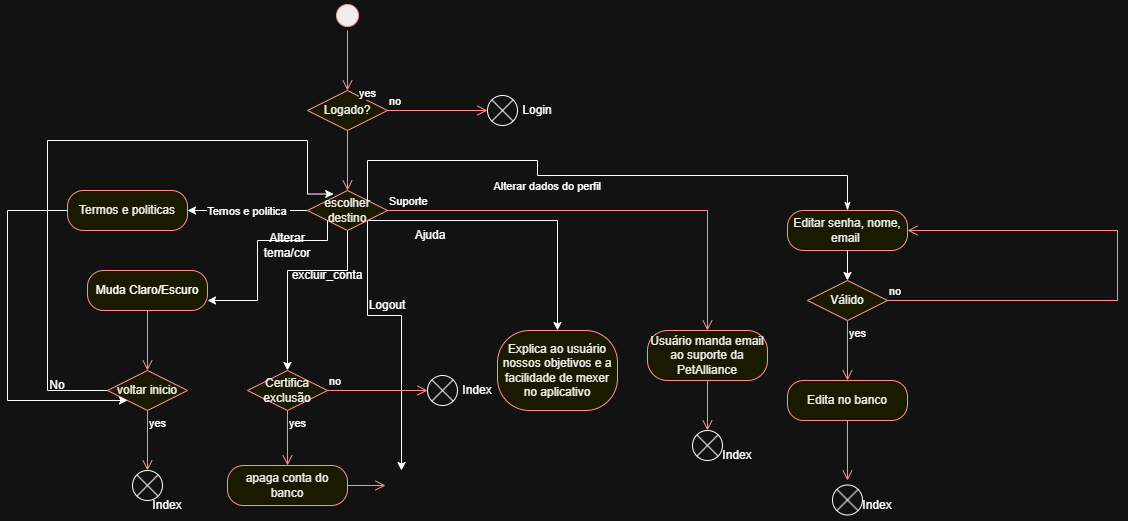

The diagram above was exported from draw.io. Its source (the exported page's mxGraphModel, read from the mxfile embedded in the PNG):
<mxGraphModel dx="1426" dy="777" grid="1" gridSize="10" guides="1" tooltips="1" connect="1" arrows="1" fold="1" page="1" pageScale="1" pageWidth="827" pageHeight="1169" math="0" shadow="0">
  <root>
    <mxCell id="0" />
    <mxCell id="1" parent="0" />
    <mxCell id="dPZBp0ulS3BAHAay2hxe-1" parent="1" style="ellipse;html=1;shape=startState;fillColor=#000000;strokeColor=#ff0000;" value="" vertex="1">
      <mxGeometry height="30" width="30" x="345" y="70" as="geometry" />
    </mxCell>
    <mxCell id="dPZBp0ulS3BAHAay2hxe-2" edge="1" parent="1" source="dPZBp0ulS3BAHAay2hxe-1" style="edgeStyle=orthogonalEdgeStyle;html=1;verticalAlign=bottom;endArrow=open;endSize=8;strokeColor=#ff0000;rounded=0;" target="dPZBp0ulS3BAHAay2hxe-3" value="">
      <mxGeometry relative="1" as="geometry">
        <mxPoint x="364" y="160" as="targetPoint" />
      </mxGeometry>
    </mxCell>
    <mxCell id="dPZBp0ulS3BAHAay2hxe-3" parent="1" style="rhombus;whiteSpace=wrap;html=1;fontColor=#000000;fillColor=#ffffc0;strokeColor=#ff0000;" value="Logado?" vertex="1">
      <mxGeometry height="40" width="80" x="320" y="160" as="geometry" />
    </mxCell>
    <mxCell id="dPZBp0ulS3BAHAay2hxe-4" edge="1" parent="1" source="dPZBp0ulS3BAHAay2hxe-3" style="edgeStyle=orthogonalEdgeStyle;html=1;align=left;verticalAlign=bottom;endArrow=open;endSize=8;strokeColor=#ff0000;rounded=0;" value="no">
      <mxGeometry relative="1" x="-1" as="geometry">
        <mxPoint x="500" y="180" as="targetPoint" />
      </mxGeometry>
    </mxCell>
    <mxCell id="dPZBp0ulS3BAHAay2hxe-5" edge="1" parent="1" source="dPZBp0ulS3BAHAay2hxe-3" style="edgeStyle=orthogonalEdgeStyle;html=1;align=left;verticalAlign=top;endArrow=open;endSize=8;strokeColor=#ff0000;rounded=0;" value="yes">
      <mxGeometry relative="1" x="-1" y="51" as="geometry">
        <mxPoint x="-41" y="-50" as="offset" />
        <mxPoint x="360" y="260" as="targetPoint" />
      </mxGeometry>
    </mxCell>
    <mxCell id="dPZBp0ulS3BAHAay2hxe-6" parent="1" style="shape=sumEllipse;perimeter=ellipsePerimeter;html=1;backgroundOutline=1;" value="" vertex="1">
      <mxGeometry height="30" width="30" x="500" y="165" as="geometry" />
    </mxCell>
    <mxCell id="dPZBp0ulS3BAHAay2hxe-7" parent="1" style="text;html=1;whiteSpace=wrap;strokeColor=none;fillColor=none;align=center;verticalAlign=middle;rounded=0;" value="Login" vertex="1">
      <mxGeometry height="30" width="60" x="520" y="165" as="geometry" />
    </mxCell>
    <mxCell id="l0fKHBX72xz4PBcGZTvi-2" edge="1" parent="1" source="bACjyR5ZjpIv8QYNqACZ-1" style="edgeStyle=orthogonalEdgeStyle;rounded=0;orthogonalLoop=1;jettySize=auto;html=1;" value="">
      <mxGeometry relative="1" as="geometry">
        <mxPoint x="200" y="280" as="targetPoint" />
      </mxGeometry>
    </mxCell>
    <mxCell id="l0fKHBX72xz4PBcGZTvi-3" connectable="0" parent="l0fKHBX72xz4PBcGZTvi-2" style="edgeLabel;html=1;align=center;verticalAlign=middle;resizable=0;points=[];rotation=0;" value="Ternos e politica&amp;nbsp;" vertex="1">
      <mxGeometry relative="1" x="-0.5167" y="4" as="geometry">
        <mxPoint x="-31" y="-4" as="offset" />
      </mxGeometry>
    </mxCell>
    <mxCell id="l0fKHBX72xz4PBcGZTvi-6" edge="1" parent="1" source="bACjyR5ZjpIv8QYNqACZ-1" style="edgeStyle=orthogonalEdgeStyle;rounded=0;orthogonalLoop=1;jettySize=auto;html=1;" value="">
      <mxGeometry relative="1" as="geometry">
        <Array as="points">
          <mxPoint x="380" y="385" />
          <mxPoint x="414" y="385" />
        </Array>
        <mxPoint x="414" y="540.0333704529041" as="targetPoint" />
      </mxGeometry>
    </mxCell>
    <mxCell id="l0fKHBX72xz4PBcGZTvi-13" edge="1" parent="1" source="bACjyR5ZjpIv8QYNqACZ-1" style="edgeStyle=orthogonalEdgeStyle;rounded=0;orthogonalLoop=1;jettySize=auto;html=1;">
      <mxGeometry relative="1" as="geometry">
        <Array as="points">
          <mxPoint x="360" y="340" />
          <mxPoint x="300" y="340" />
        </Array>
        <mxPoint x="300" y="440" as="targetPoint" />
      </mxGeometry>
    </mxCell>
    <mxCell id="l0fKHBX72xz4PBcGZTvi-21" edge="1" parent="1" source="bACjyR5ZjpIv8QYNqACZ-1" style="edgeStyle=orthogonalEdgeStyle;rounded=0;orthogonalLoop=1;jettySize=auto;html=1;entryX=1;entryY=0.75;entryDx=0;entryDy=0;" target="l0fKHBX72xz4PBcGZTvi-19">
      <mxGeometry relative="1" as="geometry">
        <Array as="points">
          <mxPoint x="340" y="310" />
          <mxPoint x="270" y="310" />
          <mxPoint x="270" y="370" />
        </Array>
      </mxGeometry>
    </mxCell>
    <mxCell id="wT5EFWalVmWWJpnFJDn6-5" edge="1" parent="1" source="bACjyR5ZjpIv8QYNqACZ-1" style="edgeStyle=orthogonalEdgeStyle;rounded=0;orthogonalLoop=1;jettySize=auto;html=1;exitX=1;exitY=1;exitDx=0;exitDy=0;entryX=0.5;entryY=0;entryDx=0;entryDy=0;" target="wT5EFWalVmWWJpnFJDn6-4">
      <mxGeometry relative="1" as="geometry" />
    </mxCell>
    <mxCell id="bACjyR5ZjpIv8QYNqACZ-1" parent="1" style="rhombus;whiteSpace=wrap;html=1;fontColor=#000000;fillColor=#ffffc0;strokeColor=#ff0000;" value="escolher destino" vertex="1">
      <mxGeometry height="40" width="80" x="320" y="260" as="geometry" />
    </mxCell>
    <mxCell id="bACjyR5ZjpIv8QYNqACZ-2" edge="1" parent="1" source="bACjyR5ZjpIv8QYNqACZ-1" style="edgeStyle=orthogonalEdgeStyle;html=1;align=left;verticalAlign=bottom;endArrow=open;endSize=8;strokeColor=#ff0000;rounded=0;entryX=0.5;entryY=0;entryDx=0;entryDy=0;" target="wT5EFWalVmWWJpnFJDn6-1" value="Suporte">
      <mxGeometry relative="1" x="-1" as="geometry">
        <mxPoint x="544.3933982822141" y="314.3933982822142" as="targetPoint" />
      </mxGeometry>
    </mxCell>
    <mxCell id="l0fKHBX72xz4PBcGZTvi-8" parent="1" style="text;html=1;whiteSpace=wrap;strokeColor=none;fillColor=none;align=center;verticalAlign=middle;rounded=0;" value="Logout" vertex="1">
      <mxGeometry height="30" width="60" x="370" y="360" as="geometry" />
    </mxCell>
    <mxCell id="l0fKHBX72xz4PBcGZTvi-11" parent="1" style="rounded=1;whiteSpace=wrap;html=1;arcSize=40;fontColor=#000000;fillColor=#ffffc0;strokeColor=#ff0000;" value="apaga conta do banco" vertex="1">
      <mxGeometry height="40" width="120" x="240" y="535" as="geometry" />
    </mxCell>
    <mxCell id="l0fKHBX72xz4PBcGZTvi-12" edge="1" parent="1" source="l0fKHBX72xz4PBcGZTvi-11" style="edgeStyle=orthogonalEdgeStyle;html=1;verticalAlign=bottom;endArrow=open;endSize=8;strokeColor=#ff0000;rounded=0;entryX=0;entryY=0.5;entryDx=0;entryDy=0;" value="">
      <mxGeometry relative="1" as="geometry">
        <mxPoint x="398" y="555" as="targetPoint" />
      </mxGeometry>
    </mxCell>
    <mxCell id="l0fKHBX72xz4PBcGZTvi-15" parent="1" style="text;html=1;whiteSpace=wrap;strokeColor=none;fillColor=none;align=center;verticalAlign=middle;rounded=0;" value="excluir_conta" vertex="1">
      <mxGeometry height="30" width="60" x="310" y="330" as="geometry" />
    </mxCell>
    <mxCell id="l0fKHBX72xz4PBcGZTvi-19" parent="1" style="rounded=1;whiteSpace=wrap;html=1;arcSize=40;fontColor=#000000;fillColor=#ffffc0;strokeColor=#ff0000;" value="&lt;div&gt;&lt;font style=&quot;color: light-dark(rgb(158, 158, 158), rgb(255, 255, 255));&quot;&gt;Muda Claro/Escuro&lt;/font&gt;&lt;/div&gt;" vertex="1">
      <mxGeometry height="40" width="120" x="100" y="340" as="geometry" />
    </mxCell>
    <mxCell id="l0fKHBX72xz4PBcGZTvi-20" edge="1" parent="1" source="l0fKHBX72xz4PBcGZTvi-19" style="edgeStyle=orthogonalEdgeStyle;html=1;verticalAlign=bottom;endArrow=open;endSize=8;strokeColor=#ff0000;rounded=0;" value="">
      <mxGeometry relative="1" as="geometry">
        <mxPoint x="160" y="440" as="targetPoint" />
      </mxGeometry>
    </mxCell>
    <mxCell id="a5C8kz8eYLj9C7IkvHjn-7" edge="1" parent="1" source="a5C8kz8eYLj9C7IkvHjn-1" style="edgeStyle=orthogonalEdgeStyle;rounded=0;orthogonalLoop=1;jettySize=auto;html=1;entryX=0.327;entryY=0.088;entryDx=0;entryDy=0;entryPerimeter=0;" target="bACjyR5ZjpIv8QYNqACZ-1">
      <mxGeometry relative="1" as="geometry">
        <Array as="points">
          <mxPoint x="60" y="460" />
          <mxPoint x="60" y="210" />
          <mxPoint x="320" y="210" />
          <mxPoint x="320" y="264" />
        </Array>
        <mxPoint x="70" y="147" as="targetPoint" />
      </mxGeometry>
    </mxCell>
    <mxCell id="a5C8kz8eYLj9C7IkvHjn-1" parent="1" style="rhombus;whiteSpace=wrap;html=1;fontColor=#000000;fillColor=#ffffc0;strokeColor=#ff0000;" value="voltar inicio" vertex="1">
      <mxGeometry height="40" width="80" x="120" y="440" as="geometry" />
    </mxCell>
    <mxCell id="a5C8kz8eYLj9C7IkvHjn-2" edge="1" parent="1" source="a5C8kz8eYLj9C7IkvHjn-1" style="edgeStyle=orthogonalEdgeStyle;html=1;align=left;verticalAlign=top;endArrow=open;endSize=8;strokeColor=#ff0000;rounded=0;" value="yes">
      <mxGeometry relative="1" x="-1" as="geometry">
        <mxPoint x="160" y="540" as="targetPoint" />
      </mxGeometry>
    </mxCell>
    <mxCell id="a5C8kz8eYLj9C7IkvHjn-3" parent="1" style="shape=sumEllipse;perimeter=ellipsePerimeter;html=1;backgroundOutline=1;" value="" vertex="1">
      <mxGeometry height="30" width="30" x="145" y="540" as="geometry" />
    </mxCell>
    <mxCell id="a5C8kz8eYLj9C7IkvHjn-4" parent="1" style="text;html=1;whiteSpace=wrap;strokeColor=none;fillColor=none;align=center;verticalAlign=middle;rounded=0;" value="Index" vertex="1">
      <mxGeometry height="30" width="60" x="150" y="560" as="geometry" />
    </mxCell>
    <mxCell id="a5C8kz8eYLj9C7IkvHjn-6" parent="1" style="text;html=1;whiteSpace=wrap;strokeColor=none;fillColor=none;align=center;verticalAlign=middle;rounded=0;" value="Alterar tema/cor" vertex="1">
      <mxGeometry height="30" width="60" x="270" y="300" as="geometry" />
    </mxCell>
    <mxCell id="a5C8kz8eYLj9C7IkvHjn-8" parent="1" style="text;html=1;whiteSpace=wrap;strokeColor=none;fillColor=none;align=center;verticalAlign=middle;rounded=0;" value="No" vertex="1">
      <mxGeometry height="30" width="60" x="40" y="440" as="geometry" />
    </mxCell>
    <mxCell id="W8OPF91K4xgoVSkjhRMO-1" parent="1" style="rhombus;whiteSpace=wrap;html=1;fontColor=#000000;fillColor=#ffffc0;strokeColor=#ff0000;" value="Certifica exclusão" vertex="1">
      <mxGeometry height="40" width="80" x="260" y="440" as="geometry" />
    </mxCell>
    <mxCell id="skjftdCJbiUGTbTMPqIg-1" edge="1" parent="1" style="edgeStyle=orthogonalEdgeStyle;rounded=0;orthogonalLoop=1;jettySize=auto;html=1;entryX=1;entryY=0;entryDx=0;entryDy=0;endArrow=none;endFill=0;startArrow=classicThin;startFill=1;" target="bACjyR5ZjpIv8QYNqACZ-1">
      <mxGeometry relative="1" as="geometry">
        <Array as="points">
          <mxPoint x="550" y="245" />
          <mxPoint x="550" y="230" />
          <mxPoint x="380" y="230" />
        </Array>
        <mxPoint x="860" y="280" as="sourcePoint" />
      </mxGeometry>
    </mxCell>
    <mxCell id="skjftdCJbiUGTbTMPqIg-2" connectable="0" parent="skjftdCJbiUGTbTMPqIg-1" style="edgeLabel;html=1;align=center;verticalAlign=middle;resizable=0;points=[];" value="&lt;div&gt;&lt;font style=&quot;color: light-dark(rgb(158, 158, 158), rgb(255, 255, 255));&quot;&gt;&amp;nbsp; Alterar dados do perfil&lt;/font&gt;&lt;/div&gt;" vertex="1">
      <mxGeometry relative="1" x="-0.0303" as="geometry">
        <mxPoint x="-63" y="10" as="offset" />
      </mxGeometry>
    </mxCell>
    <mxCell id="W8OPF91K4xgoVSkjhRMO-2" edge="1" parent="1" source="W8OPF91K4xgoVSkjhRMO-1" style="edgeStyle=orthogonalEdgeStyle;html=1;align=left;verticalAlign=bottom;endArrow=open;endSize=8;strokeColor=#ff0000;rounded=0;" value="no">
      <mxGeometry relative="1" x="-1" as="geometry">
        <mxPoint x="440" y="460" as="targetPoint" />
      </mxGeometry>
    </mxCell>
    <mxCell id="W8OPF91K4xgoVSkjhRMO-4" parent="1" style="shape=sumEllipse;perimeter=ellipsePerimeter;html=1;backgroundOutline=1;" value="" vertex="1">
      <mxGeometry height="30" width="30" x="440" y="445" as="geometry" />
    </mxCell>
    <mxCell id="W8OPF91K4xgoVSkjhRMO-3" edge="1" parent="1" source="W8OPF91K4xgoVSkjhRMO-1" style="edgeStyle=orthogonalEdgeStyle;html=1;align=left;verticalAlign=top;endArrow=open;endSize=8;strokeColor=#ff0000;rounded=0;entryX=0.5;entryY=0;entryDx=0;entryDy=0;" target="l0fKHBX72xz4PBcGZTvi-11" value="yes">
      <mxGeometry relative="1" x="-1" as="geometry">
        <mxPoint x="300" y="530" as="targetPoint" />
      </mxGeometry>
    </mxCell>
    <mxCell id="W8OPF91K4xgoVSkjhRMO-5" parent="1" style="text;html=1;whiteSpace=wrap;strokeColor=none;fillColor=none;align=center;verticalAlign=middle;rounded=0;" value="Index" vertex="1">
      <mxGeometry height="30" width="60" x="460" y="445" as="geometry" />
    </mxCell>
    <mxCell id="wT5EFWalVmWWJpnFJDn6-1" parent="1" style="rounded=1;whiteSpace=wrap;html=1;arcSize=40;fontColor=#000000;fillColor=#ffffc0;strokeColor=#ff0000;" value="Usuário manda email ao suporte da PetAlliance" vertex="1">
      <mxGeometry height="50" width="120" x="660" y="400" as="geometry" />
    </mxCell>
    <mxCell id="skjftdCJbiUGTbTMPqIg-6" parent="1" style="rounded=1;whiteSpace=wrap;html=1;arcSize=40;fontColor=#000000;fillColor=#ffffc0;strokeColor=#ff0000;" value="Termos e politicas" vertex="1">
      <mxGeometry height="40" width="120" x="80" y="260" as="geometry" />
    </mxCell>
    <mxCell id="skjftdCJbiUGTbTMPqIg-8" edge="1" parent="1" source="skjftdCJbiUGTbTMPqIg-6" style="edgeStyle=orthogonalEdgeStyle;rounded=0;orthogonalLoop=1;jettySize=auto;html=1;entryX=0;entryY=1;entryDx=0;entryDy=0;" target="a5C8kz8eYLj9C7IkvHjn-1">
      <mxGeometry relative="1" as="geometry">
        <Array as="points">
          <mxPoint x="20" y="280" />
          <mxPoint x="20" y="470" />
        </Array>
        <mxPoint x="330" y="640" as="targetPoint" />
      </mxGeometry>
    </mxCell>
    <mxCell id="wT5EFWalVmWWJpnFJDn6-2" edge="1" parent="1" source="wT5EFWalVmWWJpnFJDn6-1" style="edgeStyle=orthogonalEdgeStyle;html=1;verticalAlign=bottom;endArrow=open;endSize=8;strokeColor=#ff0000;rounded=0;" value="">
      <mxGeometry relative="1" as="geometry">
        <mxPoint x="720" y="500" as="targetPoint" />
      </mxGeometry>
    </mxCell>
    <mxCell id="wT5EFWalVmWWJpnFJDn6-4" parent="1" style="rounded=1;whiteSpace=wrap;html=1;arcSize=40;fontColor=#000000;fillColor=#ffffc0;strokeColor=#ff0000;" value="Explica ao usuário nossos objetivos e a facilidade de mexer no aplicativo" vertex="1">
      <mxGeometry height="80" width="120" x="510" y="400" as="geometry" />
    </mxCell>
    <mxCell id="wT5EFWalVmWWJpnFJDn6-6" parent="1" style="text;html=1;whiteSpace=wrap;strokeColor=none;fillColor=none;align=center;verticalAlign=middle;rounded=0;" value="Ajuda" vertex="1">
      <mxGeometry height="30" width="60" x="413" y="290" as="geometry" />
    </mxCell>
    <mxCell id="_F9Dr6ulDzjA1BDjI2tj-4" edge="1" parent="1" source="OvnR7v6hesx0CApuxx2U-1" style="edgeStyle=orthogonalEdgeStyle;rounded=0;orthogonalLoop=1;jettySize=auto;html=1;entryX=0.5;entryY=0;entryDx=0;entryDy=0;" target="_F9Dr6ulDzjA1BDjI2tj-1">
      <mxGeometry relative="1" as="geometry" />
    </mxCell>
    <mxCell id="OvnR7v6hesx0CApuxx2U-1" parent="1" style="rounded=1;whiteSpace=wrap;html=1;arcSize=40;fontColor=#000000;fillColor=#ffffc0;strokeColor=#ff0000;" value="Editar senha, nome, email&amp;nbsp;" vertex="1">
      <mxGeometry height="40" width="120" x="800" y="280" as="geometry" />
    </mxCell>
    <mxCell id="_F9Dr6ulDzjA1BDjI2tj-1" parent="1" style="rhombus;whiteSpace=wrap;html=1;fontColor=#000000;fillColor=#ffffc0;strokeColor=#ff0000;" value="Válido" vertex="1">
      <mxGeometry height="40" width="80" x="820" y="350" as="geometry" />
    </mxCell>
    <mxCell id="_F9Dr6ulDzjA1BDjI2tj-2" edge="1" parent="1" source="_F9Dr6ulDzjA1BDjI2tj-1" style="edgeStyle=orthogonalEdgeStyle;html=1;align=left;verticalAlign=bottom;endArrow=open;endSize=8;strokeColor=#ff0000;rounded=0;entryX=1;entryY=0.5;entryDx=0;entryDy=0;" target="OvnR7v6hesx0CApuxx2U-1" value="no">
      <mxGeometry relative="1" x="-1" as="geometry">
        <Array as="points">
          <mxPoint x="1130" y="370" />
          <mxPoint x="1130" y="300" />
        </Array>
        <mxPoint x="1007" y="370" as="targetPoint" />
      </mxGeometry>
    </mxCell>
    <mxCell id="_F9Dr6ulDzjA1BDjI2tj-3" edge="1" parent="1" source="_F9Dr6ulDzjA1BDjI2tj-1" style="edgeStyle=orthogonalEdgeStyle;html=1;align=left;verticalAlign=top;endArrow=open;endSize=8;strokeColor=#ff0000;rounded=0;" value="yes">
      <mxGeometry relative="1" x="-1" as="geometry">
        <mxPoint x="860" y="450" as="targetPoint" />
      </mxGeometry>
    </mxCell>
    <mxCell id="_F9Dr6ulDzjA1BDjI2tj-5" parent="1" style="rounded=1;whiteSpace=wrap;html=1;arcSize=40;fontColor=#000000;fillColor=#ffffc0;strokeColor=#ff0000;" value="Edita no banco" vertex="1">
      <mxGeometry height="40" width="120" x="800" y="450" as="geometry" />
    </mxCell>
    <mxCell id="_F9Dr6ulDzjA1BDjI2tj-6" edge="1" parent="1" source="_F9Dr6ulDzjA1BDjI2tj-5" style="edgeStyle=orthogonalEdgeStyle;html=1;verticalAlign=bottom;endArrow=open;endSize=8;strokeColor=#ff0000;rounded=0;" value="">
      <mxGeometry relative="1" as="geometry">
        <mxPoint x="860" y="550" as="targetPoint" />
      </mxGeometry>
    </mxCell>
    <mxCell id="OvnR7v6hesx0CApuxx2U-5" parent="1" style="shape=sumEllipse;perimeter=ellipsePerimeter;html=1;backgroundOutline=1;" value="" vertex="1">
      <mxGeometry height="30" width="30" x="845" y="554.5" as="geometry" />
    </mxCell>
    <mxCell id="OvnR7v6hesx0CApuxx2U-6" parent="1" style="shape=sumEllipse;perimeter=ellipsePerimeter;html=1;backgroundOutline=1;" value="" vertex="1">
      <mxGeometry height="30" width="30" x="705" y="500" as="geometry" />
    </mxCell>
    <mxCell id="OvnR7v6hesx0CApuxx2U-7" parent="1" style="text;html=1;whiteSpace=wrap;strokeColor=none;fillColor=none;align=center;verticalAlign=middle;rounded=0;" value="Index" vertex="1">
      <mxGeometry height="30" width="60" x="720" y="510" as="geometry" />
    </mxCell>
    <mxCell id="OvnR7v6hesx0CApuxx2U-8" parent="1" style="text;html=1;whiteSpace=wrap;strokeColor=none;fillColor=none;align=center;verticalAlign=middle;rounded=0;" value="Index" vertex="1">
      <mxGeometry height="30" width="60" x="860" y="560" as="geometry" />
    </mxCell>
  </root>
</mxGraphModel>